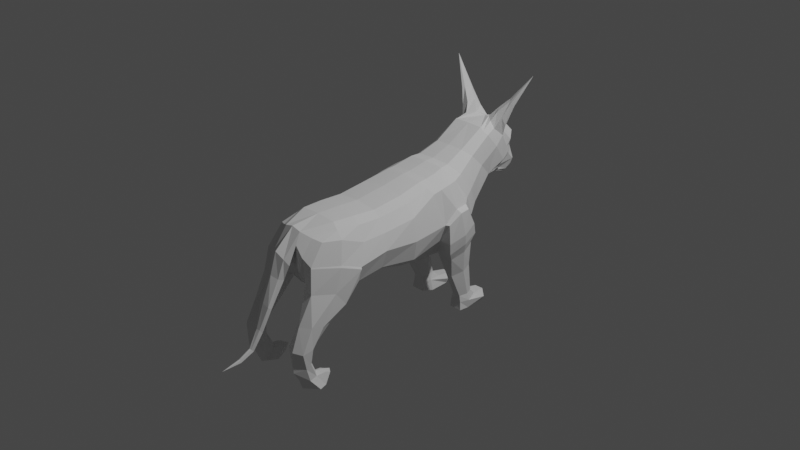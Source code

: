 # Source: NewAnimal.blend  (saved by Blender 2.82.7; exported with 4.5.12 LTS)
import bpy
from mathutils import Matrix  # noqa: F401  (used for matrix-valued properties, if any)

bpy.ops.wm.read_factory_settings(use_empty=True)
scene = bpy.context.scene
scene.name = 'Scene'

# ---- world
world_world = bpy.data.worlds.new('World'); scene.world = world_world
world_world.use_nodes = True; world_world.node_tree.nodes.clear()
_N = world_world.node_tree.nodes; _L = world_world.node_tree.links
n0 = _N.new('ShaderNodeOutputWorld'); n0.name = 'World Output'; n0.location = (300, 300)
n1 = _N.new('ShaderNodeBackground'); n1.name = 'Background'; n1.location = (10, 300)
n1.inputs[0].default_value = (0.05088, 0.05088, 0.05088, 1.0)
_L.new(n1.outputs[0], n0.inputs[0])
n0.is_active_output = True
world_world.color = (0.05088, 0.05088, 0.05088)
world_world.use_sun_shadow = False
world_world.sun_shadow_jitter_overblur = 0.0

# ---- cameras
cam_camera = bpy.data.cameras.new('Camera')
cam_camera.clip_end = 100.0
cam_camera.ortho_scale = 7.314

# ---- lights
light_light = bpy.data.lights.new('Light', 'POINT')
light_light.transmission_factor = 0.0
light_light.energy = 1000.0
light_light.shadow_soft_size = 0.1
light_light.shadow_maximum_resolution = 0.006
light_light.use_absolute_resolution = True

# ---- meshes
me_cube_003 = bpy.data.meshes.new('Cube.003')
me_cube_003.from_pydata([(-0.3875, -0.8906, -0.2182), (-0.4039, -0.8343, 0.1809), (-0.3472, 0.623, -0.07098), (-0.382, 0.3147, 0.3986), (-0.4129, -0.1856, -0.2396), (-0.4327, -0.2143, 0.2293), (0.0, 0.723, -0.3847), (-1.335e-10, 0.2664, 0.5095), (0.0, -0.8424, -0.2877), (0.0, -0.8134, 0.4067), (0.0, -0.2235, 0.4341), (0.0, -0.1813, -0.4563), (-0.2121, 1.088, 0.2386), (-0.2703, 0.7665, 0.5463), (0.0, 1.096, 0.1316), (0.0, 0.698, 0.6152), (-0.1769, 1.404, 0.4513), (-0.2232, 1.134, 0.7381), (0.0, 1.549, 0.5862), (0.0, 1.24, 0.7948), (-0.07013, 1.485, 0.1155), (0.0, 1.466, 0.08836), (-0.103, 1.559, 0.1912), (0.0, 1.579, 0.1845), (-0.2322, -1.419, -0.1441), (-0.2972, -1.249, 0.2815), (0.0, -1.344, -0.01178), (0.0, -1.352, 0.3837), (-0.3887, -0.5917, -0.1835), (-0.4731, -0.9276, -0.02339), (-0.3875, 0.1087, 0.3664), (-0.437, 0.5172, 0.1483), (-0.2227, 0.6387, -0.3508), (-0.2352, -0.8146, 0.3892), (-0.3609, 0.2304, -0.1957), (-0.4143, -0.568, 0.1898), (-0.2374, -0.196, -0.3714), (-0.4748, -0.2142, -0.01002), (-0.2254, 0.2727, 0.4918), (-0.2384, -0.841, -0.2679), (-0.2485, -0.2224, 0.4129), (0.0, 0.302, -0.5312), (0.0005301, 0.05268, 0.4823), (0.0, -0.5618, 0.3924), (0.0, -0.5248, -0.3748), (0.0, -1.275, -0.2388), (0.0, 0.9208, -0.06963), (-0.2776, 0.9083, 0.4056), (-0.1285, 1.097, 0.1428), (-0.1719, 0.7066, 0.6066), (0.0, 0.4718, 0.5322), (-0.3292, 0.5382, 0.4341), (-0.2935, 0.8078, 0.03807), (-0.2485, 1.247, 0.6373), (-0.1144, 1.54, 0.5835), (-0.08513, 1.2, 0.8204), (0.0, 1.448, 0.7399), (-0.2194, 1.309, 0.3409), (-0.1117, 1.354, 0.1803), (0.0, 0.9835, 0.7797), (-0.2555, 1.012, 0.7052), (-0.05376, 1.476, 0.09319), (-0.07691, 1.577, 0.185), (-0.08729, 1.5, 0.1366), (0.0, 1.514, 0.1266), (0.0, 1.302, 0.1487), (0.0, 1.602, 0.2599), (-0.122, 1.566, 0.2507), (-0.3153, -1.404, 0.08059), (-0.1005, -1.349, 0.3573), (-0.1805, -1.434, -0.02255), (0.0, -1.355, 0.1561), (-0.2719, -1.142, -0.3069), (-0.364, -1.068, 0.2689), (0.0, -1.042, 0.4108), (-0.4455, 0.219, 0.01003), (-0.2163, -1.042, 0.3962), (-0.2458, -0.5623, 0.3726), (-0.2285, 0.05609, 0.4626), (-0.4656, -0.5966, 0.02498), (-0.2105, 0.3547, -0.4319), (-0.2235, -0.5699, -0.2774), (-0.217, -1.202, -0.2798), (-0.357, 0.6721, 0.2374), (-0.1981, 0.4801, 0.52), (-0.1674, 0.9145, -0.0564), (-0.1035, 1.383, 0.7352), (-0.0815, 1.32, 0.1575), (-0.2584, 1.149, 0.5438), (-0.1746, 0.9845, 0.7768), (-0.06554, 1.513, 0.1282), (-0.09068, 1.598, 0.2587), (-0.1069, 1.369, 0.1937), (-0.1251, -1.418, 0.249), (-0.4214, -1.129, 0.04444), (-0.3848, 0.2117, 0.3825), (0.0, 0.5249, -0.4599), (0.0002651, 0.1443, 0.4883), (-0.458, 0.3607, 0.1477), (-0.227, 0.1492, 0.4696), (-0.1911, 0.4946, -0.4015), (0.0, 0.8429, -0.2819), (-1.386e-10, 0.3676, 0.5324), (-0.3652, 0.4281, 0.4095), (-0.34, 0.7083, -0.05904), (-0.3888, 0.5816, 0.1833), (-0.2137, 0.3752, 0.517), (-0.1919, 0.7726, -0.1931), (-0.4947, 0.4946, 0.1174), (-0.4753, 0.6085, -0.0895), (-0.3715, 0.6775, -0.3598), (-0.5067, 0.4504, -0.1579), (-0.4886, 0.2468, -0.2061), (-0.5058, 0.3799, 0.1116), (-0.4761, 0.2462, 0.005819), (-0.4352, 0.5131, -0.3981), (-0.4207, 0.3392, -0.4368), (-0.3219, 0.8071, -1.044), (-0.1958, 0.7906, -1.034), (-0.1838, 0.6476, -1.034), (-0.2161, 0.5662, -1.056), (-0.3774, 0.6712, -1.058), (-0.351, 0.5613, -1.055), (-0.3597, 0.8913, -1.146), (-0.1498, 0.8624, -1.134), (-0.151, 0.6508, -1.147), (-0.2182, 0.5518, -1.147), (-0.3659, 0.6666, -1.153), (-0.362, 0.5515, -1.146), (-0.2636, 0.4223, -0.6732), (-0.2122, 0.5465, -0.6714), (-0.2408, 0.6663, -0.6433), (-0.3396, 0.6902, -0.642), (-0.3839, 0.5643, -0.664), (-0.3585, 0.4122, -0.681), (-0.2375, 0.5653, -0.9809), (-0.327, 0.7366, -0.9756), (-0.2038, 0.6441, -0.9715), (-0.2296, 0.7241, -0.9679), (-0.3572, 0.6598, -0.9821), (-0.341, 0.5589, -0.9821), (-0.4532, -1.112, -0.3562), (-0.4855, -0.9362, -0.03961), (-0.3527, -1.445, -0.1788), (-0.3192, -1.408, 0.06994), (-0.4356, -1.215, -0.2179), (-0.4306, -1.137, 0.02847), (-0.2593, -1.658, -0.6778), (-0.2765, -1.529, -0.7022), (-0.3641, -1.454, -0.728), (-0.4259, -1.503, -0.7061), (-0.3553, -1.694, -0.6922), (-0.4351, -1.63, -0.7148), (-0.2802, -1.626, -0.8984), (-0.2806, -1.524, -0.8878), (-0.3449, -1.481, -0.8671), (-0.4113, -1.521, -0.8684), (-0.3479, -1.685, -0.924), (-0.4155, -1.581, -0.8999), (-0.2676, -1.576, -1.015), (-0.288, -1.447, -1.04), (-0.3245, -1.406, -1.029), (-0.391, -1.447, -1.041), (-0.3387, -1.621, -1.03), (-0.4204, -1.546, -1.038), (-0.2901, -1.523, -1.158), (-0.2147, -1.44, -1.143), (-0.3145, -1.273, -1.158), (-0.4284, -1.365, -1.156), (-0.3231, -1.569, -1.159), (-0.4587, -1.456, -1.155), (-0.2446, -1.511, -0.4703), (-0.2617, -1.376, -0.5312), (-0.4312, -1.374, -0.5097), (-0.4266, -1.509, -0.4751), (-0.3392, -1.595, -0.4672), (-0.3954, -1.268, -0.5197), (-0.2966, -1.329, -1.047), (-0.3383, -1.307, -1.041), (-0.3811, -1.327, -1.051), (-0.3849, -1.275, -1.074), (-0.2588, -1.343, -1.082), (-0.3191, -1.23, -1.083), (-0.1182, 1.193, 0.1696), (-0.1627, 1.443, 0.3745), (-0.5208, 1.364, 1.327), (0.0, 1.541, 0.4743), (-0.2775, 1.349, 0.9877), (-0.2722, 1.307, 1.029), (-0.3424, 1.242, 1.012), (-0.3675, 1.269, 0.9824), (-0.2642, 0.6492, -0.2145), (-0.321, -0.8221, 0.3262), (-0.3215, -0.191, -0.3082), (-0.3004, 0.2928, 0.4471), (-0.3098, -0.8648, -0.2441), (-0.3326, -0.2169, 0.351), (-0.1686, 1.093, 0.1887), (-0.2191, 0.7353, 0.5777), (-0.1682, 1.467, 0.5124), (-0.1723, 1.134, 0.8052), (-0.0644, 1.479, 0.1043), (-0.09147, 1.566, 0.1897), (-0.2045, -1.293, 0.3077), (-0.217, -1.404, -0.08625), (-0.2871, -1.055, 0.3352), (-0.3249, -0.5622, 0.3132), (-0.3047, 0.08131, 0.4165), (-0.2756, 0.2847, -0.3212), (-0.3027, -0.5804, -0.2324), (-0.2433, -1.173, -0.2928), (-0.2609, 0.5079, 0.4788), (-0.2278, 0.8634, -0.01113), (-0.1825, 1.313, 0.6628), (-0.1054, 1.332, 0.1637), (-0.209, 0.9851, 0.7432), (-0.07801, 1.504, 0.134), (-0.1096, 1.581, 0.254), (-0.2144, -1.424, 0.1529), (-0.3026, 0.1792, 0.4278), (-0.2628, 0.7418, -0.1288), (-0.2863, 0.4006, 0.4655), (-0.4415, 0.6627, -0.2275), (-0.4604, 0.2797, -0.3431), (-0.4784, 0.4838, -0.2831), (0.0, 1.19, 0.1617), (-0.1867, 1.205, 0.232), (-0.2886, 1.301, 0.9576), (-0.3186, 1.257, 1.026), (-0.1728, 1.258, 0.9281), (-0.2775, 1.188, 0.857), (-0.2892, 1.235, 0.7569), (-0.1817, 1.36, 0.8393), (-0.2106, 1.19, 0.9016), (-0.214, 1.282, 0.7942), (-0.1036, 1.535, 0.4724), (-0.1679, 1.337, 0.2957), (-0.1273, 1.493, 0.4362), (-0.151, 1.199, 0.1995), (-0.1559, 1.288, 0.231), (0.0, 1.537, 0.4163), (-0.1005, 1.253, 0.1681), (-0.09792, 1.532, 0.4147), (-0.1411, 1.351, 0.251), (-0.1484, 1.469, 0.3419), (0.0, 1.239, 0.156), (-0.1227, 1.506, 0.3696), (-0.117, 1.262, 0.1838), (0.0, -1.562, 0.1919), (-0.08468, -1.539, 0.1278), (0.0, -1.45, -0.0289), (-0.123, -1.504, 0.06364), (0.0, -1.633, -0.03281), (-0.06626, -1.6, -0.06473), (0.0, -1.511, -0.1685), (-0.08589, -1.548, -0.0854), (0.0, -1.738, -0.2901), (-0.06135, -1.728, -0.3202), (0.0, -1.645, -0.3783), (-0.06569, -1.689, -0.345), (0.0, -1.924, -0.7076), (-0.01574, -1.915, -0.7153), (0.0, -1.87, -0.7494), (-0.02591, -1.895, -0.7375), (0.0, -2.046, -0.7739), (-0.0127, -2.044, -0.7801), (0.0, -2.04, -0.818), (-0.02025, -2.039, -0.8022), (0.0, -2.241, -0.8193), (-0.2963, 0.9655, -1.062), (-0.2054, 0.9532, -1.058), (-0.1302, 0.8572, -1.074), (-0.3903, 0.8885, -1.092), (-0.2759, 0.9641, -1.134), (-0.2041, 0.9471, -1.13), (0.0, -1.764, -0.59), (-0.03897, -1.791, -0.5746), (-0.03118, -1.818, -0.538), (0.0, -1.828, -0.531)], [], [(4, 37, 75, 34), (37, 5, 30, 75), (98, 95, 3, 31), (98, 31, 108, 113), (9, 33, 76, 74), (192, 1, 73, 205), (205, 73, 25, 203), (74, 76, 69, 27), (10, 40, 77, 43), (196, 5, 35, 206), (206, 35, 1, 192), (43, 77, 33, 9), (97, 99, 78, 42), (219, 95, 30, 207), (207, 30, 5, 196), (42, 78, 40, 10), (0, 29, 79, 28), (29, 1, 35, 79), (79, 35, 5, 37), (28, 79, 37, 4), (138, 137, 119, 118), (100, 96, 41, 80), (80, 41, 11, 36), (208, 80, 36, 193), (193, 36, 81, 209), (36, 11, 44, 81), (81, 44, 8, 39), (209, 81, 39, 195), (195, 39, 82, 210), (39, 8, 45, 82), (82, 45, 26, 70), (210, 82, 70, 204), (104, 105, 83, 52), (105, 103, 51, 83), (83, 51, 13, 47), (52, 83, 47, 12), (221, 106, 84, 211), (106, 102, 50, 84), (84, 50, 15, 49), (211, 84, 49, 198), (101, 107, 85, 46), (220, 104, 52, 212), (212, 52, 12, 197), (46, 85, 48, 14), (199, 213, 86, 54), (188, 187, 185), (86, 55, 19, 56), (54, 86, 56, 18), (245, 241, 87, 65), (247, 239, 58, 214), (214, 58, 20, 201), (65, 87, 61, 21), (12, 47, 88, 57), (47, 13, 60, 88), (88, 60, 17, 53), (57, 88, 53, 16), (198, 49, 89, 215), (49, 15, 59, 89), (89, 59, 19, 55), (215, 89, 55, 200), (21, 61, 90, 64), (201, 20, 63, 216), (216, 63, 22, 202), (64, 90, 62, 23), (246, 242, 91, 217), (242, 240, 66, 91), (91, 66, 23, 62), (217, 91, 62, 202), (239, 243, 92, 58), (243, 244, 67, 92), (92, 67, 22, 63), (58, 92, 63, 20), (26, 71, 93, 70), (69, 93, 251, 249), (218, 203, 25, 68), (204, 218, 68, 24), (1, 29, 94, 73), (174, 173, 150, 152), (29, 0, 141, 142), (73, 94, 68, 25), (32, 6, 96, 100), (137, 135, 120, 119), (194, 3, 95, 219), (7, 38, 99, 97), (75, 98, 113, 114), (75, 30, 95, 98), (191, 2, 104, 220), (6, 32, 107, 101), (38, 7, 102, 106), (194, 38, 106, 221), (31, 3, 103, 105), (2, 31, 105, 104), (111, 113, 108, 109), (224, 115, 116, 223), (222, 110, 115, 224), (112, 114, 113, 111), (191, 32, 110, 222), (34, 75, 114, 112), (208, 34, 112, 223), (31, 2, 109, 108), (120, 122, 128, 126), (119, 120, 126, 125), (139, 136, 117, 121), (140, 139, 121, 122), (135, 140, 122, 120), (136, 138, 118, 117), (122, 121, 127, 128), (127, 121, 272, 123), (117, 118, 270, 269), (124, 123, 273, 274), (110, 32, 131, 132), (80, 116, 134, 129), (116, 115, 133, 134), (115, 110, 132, 133), (100, 80, 129, 130), (32, 100, 130, 131), (132, 131, 138, 136), (129, 134, 140, 135), (134, 133, 139, 140), (133, 132, 136, 139), (130, 129, 135, 137), (131, 130, 137, 138), (125, 126, 128, 127), (124, 125, 127, 123), (142, 141, 145, 146), (146, 145, 143, 144), (68, 94, 146, 144), (94, 29, 142, 146), (24, 68, 144, 143), (172, 171, 147, 148), (150, 149, 155, 156), (152, 150, 156, 158), (171, 175, 151, 147), (176, 172, 148, 149), (175, 174, 152, 151), (173, 176, 149, 150), (157, 158, 164, 163), (153, 157, 163, 159), (148, 147, 153, 154), (147, 151, 157, 153), (151, 152, 158, 157), (149, 148, 154, 155), (166, 167, 182, 181), (164, 162, 168, 170), (155, 154, 160, 161), (158, 156, 162, 164), (156, 155, 161, 162), (154, 153, 159, 160), (166, 165, 169, 170), (167, 166, 170, 168), (160, 159, 165, 166), (159, 163, 169, 165), (163, 164, 170, 169), (162, 161, 178, 179), (141, 0, 176, 173), (143, 145, 174, 175), (0, 72, 172, 176), (24, 143, 175, 171), (72, 24, 171, 172), (145, 141, 173, 174), (179, 178, 182, 180), (178, 177, 181, 182), (160, 166, 181, 177), (167, 168, 180, 182), (161, 160, 177, 178), (168, 162, 179, 180), (57, 16, 184, 236), (228, 188, 185), (190, 189, 185), (227, 190, 185), (234, 231, 190, 227), (231, 230, 189, 190), (233, 229, 188, 228), (229, 232, 187, 188), (230, 233, 228, 189), (232, 234, 227, 187), (187, 227, 185), (189, 228, 185), (16, 199, 237, 184), (80, 208, 223, 116), (2, 191, 222, 109), (109, 222, 224, 111), (111, 224, 223, 112), (3, 194, 221, 103), (32, 191, 220, 107), (38, 194, 219, 99), (70, 93, 218, 204), (93, 69, 203, 218), (67, 217, 202, 22), (244, 246, 217, 67), (90, 216, 202, 62), (61, 201, 216, 90), (60, 215, 200, 17), (13, 198, 215, 60), (87, 214, 201, 61), (241, 247, 214, 87), (16, 53, 213, 199), (85, 212, 197, 48), (107, 220, 212, 85), (51, 211, 198, 13), (103, 221, 211, 51), (72, 210, 204, 24), (0, 195, 210, 72), (28, 209, 195, 0), (4, 193, 209, 28), (34, 208, 193, 4), (78, 207, 196, 40), (99, 219, 207, 78), (77, 206, 192, 33), (40, 196, 206, 77), (76, 205, 203, 69), (33, 192, 205, 76), (86, 213, 234, 232), (17, 200, 233, 230), (55, 86, 232, 229), (200, 55, 229, 233), (53, 17, 230, 231), (213, 53, 231, 234), (48, 197, 238, 183), (12, 57, 236, 226), (54, 18, 186, 235), (199, 54, 235, 237), (197, 12, 226, 238), (14, 48, 183, 225), (183, 238, 247, 241), (184, 237, 246, 244), (236, 184, 244, 243), (226, 236, 243, 239), (235, 186, 240, 242), (237, 235, 242, 246), (238, 226, 239, 247), (225, 183, 241, 245), (249, 251, 255, 253), (27, 69, 249, 248), (93, 71, 250, 251), (252, 253, 257, 256), (251, 250, 254, 255), (248, 249, 253, 252), (276, 275, 262, 263), (253, 255, 259, 257), (255, 254, 258, 259), (261, 263, 267, 265), (278, 277, 261, 260), (277, 276, 263, 261), (267, 266, 268), (263, 262, 266, 267), (260, 261, 265, 264), (264, 265, 268), (265, 267, 268), (269, 270, 274, 273), (272, 269, 273, 123), (270, 271, 124, 274), (119, 125, 124, 271), (259, 258, 275, 276), (121, 117, 269, 272), (256, 257, 277, 278), (118, 119, 271, 270), (257, 259, 276, 277)])
_uv = me_cube_003.uv_layers.new(name='UVMap')
_uv.uv.foreach_set('vector', [0.375, 0.125, 0.5, 0.125, 0.5, 0.1849, 0.375, 0.1849, 0.5, 0.125, 0.625, 0.125, 0.625, 0.1849, 0.5, 0.1849, 0.5, 0.207, 0.625, 0.207, 0.625, 0.2292, 0.5, 0.2292, 0.5, 0.207, 0.5, 0.2292, 0.5, 0.2292, 0.5, 0.207, 0.75, 0.7292, 0.8125, 0.7292, 0.8125, 0.7474, 0.75, 0.7474, 0.8425, 0.7292, 0.875, 0.7292, 0.875, 0.7474, 0.8425, 0.7474, 0.8425, 0.7474, 0.875, 0.7474, 0.875, 0.75, 0.8425, 0.75, 0.75, 0.7474, 0.8125, 0.7474, 0.8125, 0.75, 0.75, 0.75, 0.75, 0.625, 0.8125, 0.625, 0.8125, 0.6849, 0.75, 0.6849, 0.8425, 0.625, 0.875, 0.625, 0.875, 0.6849, 0.8425, 0.6849, 0.8425, 0.6849, 0.875, 0.6849, 0.875, 0.7292, 0.8425, 0.7292, 0.75, 0.6849, 0.8125, 0.6849, 0.8125, 0.7292, 0.75, 0.7292, 0.75, 0.543, 0.8125, 0.543, 0.8125, 0.5651, 0.75, 0.5651, 0.8425, 0.543, 0.875, 0.543, 0.875, 0.5651, 0.8425, 0.5651, 0.8425, 0.5651, 0.875, 0.5651, 0.875, 0.625, 0.8425, 0.625, 0.75, 0.5651, 0.8125, 0.5651, 0.8125, 0.625, 0.75, 0.625, 0.375, 0.02083, 0.5, 0.02083, 0.5, 0.0651, 0.375, 0.0651, 0.5, 0.02083, 0.625, 0.02083, 0.625, 0.0651, 0.5, 0.0651, 0.5, 0.0651, 0.625, 0.0651, 0.625, 0.125, 0.5, 0.125, 0.375, 0.0651, 0.5, 0.0651, 0.5, 0.125, 0.375, 0.125, 0.1875, 0.5208, 0.1875, 0.543, 0.1875, 0.543, 0.1875, 0.5208, 0.1875, 0.543, 0.25, 0.543, 0.25, 0.5651, 0.1875, 0.5651, 0.1875, 0.5651, 0.25, 0.5651, 0.25, 0.625, 0.1875, 0.625, 0.1575, 0.5651, 0.1875, 0.5651, 0.1875, 0.625, 0.1575, 0.625, 0.1575, 0.625, 0.1875, 0.625, 0.1875, 0.6849, 0.1575, 0.6849, 0.1875, 0.625, 0.25, 0.625, 0.25, 0.6849, 0.1875, 0.6849, 0.1875, 0.6849, 0.25, 0.6849, 0.25, 0.7292, 0.1875, 0.7292, 0.1575, 0.6849, 0.1875, 0.6849, 0.1875, 0.7292, 0.1575, 0.7292, 0.1575, 0.7292, 0.1875, 0.7292, 0.1875, 0.7474, 0.1575, 0.7474, 0.1875, 0.7292, 0.25, 0.7292, 0.25, 0.7474, 0.1875, 0.7474, 0.1875, 0.7474, 0.25, 0.7474, 0.25, 0.75, 0.1875, 0.75, 0.1575, 0.7474, 0.1875, 0.7474, 0.1875, 0.75, 0.1575, 0.75, 0.375, 0.2383, 0.5, 0.2383, 0.5, 0.2474, 0.375, 0.2474, 0.5, 0.2383, 0.625, 0.2383, 0.625, 0.2474, 0.5, 0.2474, 0.5, 0.2474, 0.625, 0.2474, 0.625, 0.25, 0.5009, 0.25, 0.375, 0.2474, 0.5, 0.2474, 0.5009, 0.25, 0.375, 0.25, 0.8425, 0.5117, 0.8125, 0.5117, 0.8125, 0.5026, 0.8425, 0.5026, 0.8125, 0.5117, 0.75, 0.5117, 0.75, 0.5026, 0.8125, 0.5026, 0.8125, 0.5026, 0.75, 0.5026, 0.75, 0.5, 0.8125, 0.5, 0.8425, 0.5026, 0.8125, 0.5026, 0.8125, 0.5, 0.8425, 0.5, 0.25, 0.5117, 0.1875, 0.5117, 0.1875, 0.5026, 0.25, 0.5026, 0.1575, 0.5117, 0.125, 0.5117, 0.125, 0.5026, 0.1575, 0.5026, 0.1575, 0.5026, 0.125, 0.5026, 0.125, 0.5, 0.1575, 0.5, 0.25, 0.5026, 0.1875, 0.5026, 0.1875, 0.5, 0.25, 0.5, 0.4167, 0.2939, 0.5052, 0.2939, 0.5052, 0.3151, 0.4167, 0.3151, 0.625, 0.3151, 0.5052, 0.3151, 0.625, 0.3151, 0.5052, 0.3151, 0.625, 0.3151, 0.625, 0.375, 0.5052, 0.375, 0.4167, 0.3151, 0.5052, 0.3151, 0.5052, 0.375, 0.4167, 0.375, 0.25, 0.5, 0.1875, 0.5, 0.1875, 0.5, 0.25, 0.5, 0.1575, 0.5, 0.125, 0.5, 0.125, 0.5, 0.1575, 0.5, 0.1575, 0.5, 0.125, 0.5, 0.125, 0.5, 0.1575, 0.5, 0.25, 0.5, 0.1875, 0.5, 0.1875, 0.5, 0.25, 0.5, 0.375, 0.25, 0.5009, 0.25, 0.5043, 0.2526, 0.4132, 0.2526, 0.5009, 0.25, 0.625, 0.25, 0.625, 0.2526, 0.5043, 0.2526, 0.5043, 0.2526, 0.625, 0.2526, 0.625, 0.2708, 0.5052, 0.2708, 0.4132, 0.2526, 0.5043, 0.2526, 0.5052, 0.2708, 0.4167, 0.2708, 0.8425, 0.5, 0.8125, 0.5, 0.8125, 0.5, 0.8425, 0.5, 0.8125, 0.5, 0.75, 0.5, 0.75, 0.5, 0.8125, 0.5, 0.8125, 0.5, 0.75, 0.5, 0.75, 0.5, 0.8125, 0.5, 0.8425, 0.5, 0.8125, 0.5, 0.8125, 0.5, 0.8425, 0.5, 0.25, 0.5, 0.1875, 0.5, 0.1875, 0.5, 0.25, 0.5, 0.1575, 0.5, 0.125, 0.5, 0.125, 0.5, 0.1575, 0.5, 0.1575, 0.5, 0.125, 0.5, 0.125, 0.5, 0.1575, 0.5, 0.25, 0.5, 0.1875, 0.5, 0.1875, 0.5, 0.25, 0.5, 0.3913, 0.2939, 0.3913, 0.3151, 0.3802, 0.3151, 0.3802, 0.2939, 0.3913, 0.3151, 0.3913, 0.375, 0.3802, 0.375, 0.3802, 0.3151, 0.3802, 0.3151, 0.3802, 0.375, 0.375, 0.375, 0.375, 0.3151, 0.3802, 0.2939, 0.3802, 0.3151, 0.375, 0.3151, 0.375, 0.2939, 0.375, 0.25, 0.3896, 0.2526, 0.3793, 0.2526, 0.375, 0.25, 0.3896, 0.2526, 0.3913, 0.2708, 0.3802, 0.2708, 0.3793, 0.2526, 0.3793, 0.2526, 0.3802, 0.2708, 0.375, 0.2708, 0.375, 0.2526, 0.375, 0.25, 0.3793, 0.2526, 0.375, 0.2526, 0.375, 0.25, 0.375, 0.875, 0.5, 0.875, 0.5, 0.9375, 0.375, 0.9375, 0.625, 0.9375, 0.5, 0.9375, 0.5, 0.9375, 0.625, 0.9375, 0.5, 0.9675, 0.625, 0.9675, 0.625, 1.0, 0.5, 1.0, 0.375, 0.9675, 0.5, 0.9675, 0.5, 1.0, 0.375, 1.0, 0.625, 0.02083, 0.5, 0.02083, 0.5, 0.002604, 0.625, 0.002604, 0.375, 0.002604, 0.375, 0.02083, 0.375, 0.02083, 0.375, 0.002604, 0.5, 0.02083, 0.375, 0.02083, 0.375, 0.02083, 0.5, 0.02083, 0.625, 0.002604, 0.5, 0.002604, 0.5, 0.0, 0.625, 0.0, 0.1875, 0.5208, 0.25, 0.5208, 0.25, 0.543, 0.1875, 0.543, 0.1875, 0.543, 0.1875, 0.5651, 0.1875, 0.5651, 0.1875, 0.543, 0.8425, 0.5208, 0.875, 0.5208, 0.875, 0.543, 0.8425, 0.543, 0.75, 0.5208, 0.8125, 0.5208, 0.8125, 0.543, 0.75, 0.543, 0.5, 0.1849, 0.5, 0.207, 0.5, 0.207, 0.5, 0.1849, 0.5, 0.1849, 0.625, 0.1849, 0.625, 0.207, 0.5, 0.207, 0.1575, 0.5208, 0.125, 0.5208, 0.125, 0.5117, 0.1575, 0.5117, 0.25, 0.5208, 0.1875, 0.5208, 0.1875, 0.5117, 0.25, 0.5117, 0.8125, 0.5208, 0.75, 0.5208, 0.75, 0.5117, 0.8125, 0.5117, 0.8425, 0.5208, 0.8125, 0.5208, 0.8125, 0.5117, 0.8425, 0.5117, 0.5, 0.2292, 0.625, 0.2292, 0.625, 0.2383, 0.5, 0.2383, 0.375, 0.2292, 0.5, 0.2292, 0.5, 0.2383, 0.375, 0.2383, 0.375, 0.207, 0.5, 0.207, 0.5, 0.2292, 0.375, 0.2292, 0.1575, 0.543, 0.1875, 0.543, 0.1875, 0.5651, 0.1575, 0.5651, 0.1575, 0.5208, 0.1875, 0.5208, 0.1875, 0.543, 0.1575, 0.543, 0.375, 0.1849, 0.5, 0.1849, 0.5, 0.207, 0.375, 0.207, 0.1575, 0.5208, 0.1875, 0.5208, 0.1875, 0.5208, 0.1575, 0.5208, 0.375, 0.1849, 0.5, 0.1849, 0.5, 0.1849, 0.375, 0.1849, 0.1575, 0.5651, 0.125, 0.5651, 0.125, 0.5651, 0.1575, 0.5651, 0.5, 0.2292, 0.375, 0.2292, 0.375, 0.2292, 0.5, 0.2292, 0.1875, 0.5651, 0.1875, 0.5651, 0.1875, 0.5651, 0.1875, 0.5651, 0.1875, 0.543, 0.1875, 0.5651, 0.1875, 0.5651, 0.1875, 0.543, 0.1875, 0.543, 0.1875, 0.5208, 0.1875, 0.5208, 0.1875, 0.543, 0.1875, 0.5651, 0.1875, 0.543, 0.1875, 0.543, 0.1875, 0.5651, 0.1875, 0.5651, 0.1875, 0.5651, 0.1875, 0.5651, 0.1875, 0.5651, 0.1875, 0.5208, 0.1875, 0.5208, 0.1875, 0.5208, 0.1875, 0.5208, 0.1875, 0.5651, 0.1875, 0.543, 0.1875, 0.543, 0.1875, 0.5651, 0.1875, 0.543, 0.1875, 0.543, 0.1875, 0.543, 0.1875, 0.543, 0.1875, 0.5208, 0.1875, 0.5208, 0.1875, 0.5208, 0.1875, 0.5208, 0.1875, 0.5208, 0.1875, 0.5208, 0.1875, 0.5208, 0.1875, 0.5208, 0.1875, 0.5208, 0.1875, 0.5208, 0.1875, 0.5208, 0.1875, 0.5208, 0.1875, 0.5651, 0.1875, 0.5651, 0.1875, 0.5651, 0.1875, 0.5651, 0.1875, 0.5651, 0.1875, 0.543, 0.1875, 0.543, 0.1875, 0.5651, 0.1875, 0.543, 0.1875, 0.5208, 0.1875, 0.5208, 0.1875, 0.543, 0.1875, 0.543, 0.1875, 0.5651, 0.1875, 0.5651, 0.1875, 0.543, 0.1875, 0.5208, 0.1875, 0.543, 0.1875, 0.543, 0.1875, 0.5208, 0.1875, 0.5208, 0.1875, 0.5208, 0.1875, 0.5208, 0.1875, 0.5208, 0.1875, 0.5651, 0.1875, 0.5651, 0.1875, 0.5651, 0.1875, 0.5651, 0.1875, 0.5651, 0.1875, 0.543, 0.1875, 0.543, 0.1875, 0.5651, 0.1875, 0.543, 0.1875, 0.5208, 0.1875, 0.5208, 0.1875, 0.543, 0.1875, 0.543, 0.1875, 0.5651, 0.1875, 0.5651, 0.1875, 0.543, 0.1875, 0.5208, 0.1875, 0.543, 0.1875, 0.543, 0.1875, 0.5208, 0.1875, 0.543, 0.1875, 0.5651, 0.1875, 0.5651, 0.1875, 0.543, 0.1875, 0.5208, 0.1875, 0.543, 0.1875, 0.543, 0.1875, 0.5208, 0.5, 0.02083, 0.375, 0.02083, 0.375, 0.002604, 0.5, 0.002604, 0.5, 0.002604, 0.375, 0.002604, 0.375, 0.0, 0.5, 0.0, 0.5, 0.0, 0.5, 0.002604, 0.5, 0.002604, 0.5, 0.0, 0.5, 0.002604, 0.5, 0.02083, 0.5, 0.02083, 0.5, 0.002604, 0.375, 1.0, 0.5, 1.0, 0.5, 1.0, 0.375, 1.0, 0.125, 0.7474, 0.125, 0.75, 0.125, 0.75, 0.125, 0.7474, 0.375, 0.02083, 0.375, 0.02083, 0.375, 0.02083, 0.375, 0.02083, 0.375, 0.002604, 0.375, 0.02083, 0.375, 0.02083, 0.375, 0.002604, 0.375, 1.0, 0.375, 1.0, 0.375, 1.0, 0.375, 1.0, 0.125, 0.7292, 0.125, 0.7474, 0.125, 0.7474, 0.125, 0.7292, 0.375, 0.0, 0.375, 0.002604, 0.375, 0.002604, 0.375, 0.0, 0.375, 0.02083, 0.375, 0.02083, 0.375, 0.02083, 0.375, 0.02083, 0.375, 0.0, 0.375, 0.002604, 0.375, 0.002604, 0.375, 0.0, 0.375, 1.0, 0.375, 1.0, 0.375, 1.0, 0.375, 1.0, 0.125, 0.7474, 0.125, 0.75, 0.125, 0.75, 0.125, 0.7474, 0.375, 1.0, 0.375, 1.0, 0.375, 1.0, 0.375, 1.0, 0.375, 0.0, 0.375, 0.002604, 0.375, 0.002604, 0.375, 0.0, 0.125, 0.7292, 0.125, 0.7474, 0.125, 0.7474, 0.125, 0.7292, 0.125, 0.7474, 0.125, 0.7292, 0.125, 0.7292, 0.125, 0.7474, 0.375, 0.002604, 0.375, 0.02083, 0.375, 0.02083, 0.375, 0.002604, 0.125, 0.7292, 0.125, 0.7474, 0.125, 0.7474, 0.125, 0.7292, 0.375, 0.002604, 0.375, 0.02083, 0.375, 0.02083, 0.375, 0.002604, 0.375, 0.02083, 0.375, 0.02083, 0.375, 0.02083, 0.375, 0.02083, 0.125, 0.7474, 0.125, 0.75, 0.125, 0.75, 0.125, 0.7474, 0.125, 0.7474, 0.125, 0.75, 0.125, 0.75, 0.125, 0.7474, 0.125, 0.7292, 0.125, 0.7474, 0.125, 0.7474, 0.125, 0.7292, 0.125, 0.7474, 0.125, 0.75, 0.125, 0.75, 0.125, 0.7474, 0.375, 1.0, 0.375, 1.0, 0.375, 1.0, 0.375, 1.0, 0.375, 0.0, 0.375, 0.002604, 0.375, 0.002604, 0.375, 0.0, 0.375, 0.02083, 0.375, 0.02083, 0.375, 0.02083, 0.375, 0.02083, 0.375, 0.02083, 0.375, 0.02083, 0.375, 0.02083, 0.375, 0.02083, 0.375, 0.0, 0.375, 0.002604, 0.375, 0.002604, 0.375, 0.0, 0.125, 0.7292, 0.125, 0.7474, 0.125, 0.7474, 0.125, 0.7292, 0.375, 1.0, 0.375, 1.0, 0.375, 1.0, 0.375, 1.0, 0.125, 0.7474, 0.125, 0.75, 0.125, 0.75, 0.125, 0.7474, 0.375, 0.002604, 0.375, 0.02083, 0.375, 0.02083, 0.375, 0.002604, 0.375, 0.02083, 0.375, 0.02083, 0.375, 0.02083, 0.375, 0.02083, 0.125, 0.7292, 0.125, 0.7474, 0.125, 0.7474, 0.125, 0.7292, 0.125, 0.7474, 0.125, 0.7474, 0.125, 0.7474, 0.125, 0.7474, 0.125, 0.7292, 0.125, 0.7292, 0.125, 0.7292, 0.125, 0.7292, 0.125, 0.7292, 0.125, 0.7474, 0.125, 0.7474, 0.125, 0.7292, 0.375, 0.02083, 0.375, 0.02083, 0.375, 0.02083, 0.375, 0.02083, 0.4132, 0.2526, 0.4167, 0.2708, 0.4, 0.2708, 0.3977, 0.2526, 0.8425, 0.5, 0.8125, 0.5, 0.8425, 0.5, 0.5052, 0.2708, 0.625, 0.2708, 0.5052, 0.2708, 0.5052, 0.2939, 0.5052, 0.2708, 0.5052, 0.2939, 0.5052, 0.2939, 0.5052, 0.2708, 0.5052, 0.2708, 0.5052, 0.2939, 0.5052, 0.2708, 0.625, 0.2708, 0.625, 0.2708, 0.5052, 0.2708, 0.8425, 0.5, 0.8125, 0.5, 0.8125, 0.5, 0.8425, 0.5, 0.625, 0.3151, 0.5052, 0.3151, 0.5052, 0.3151, 0.625, 0.3151, 0.875, 0.5, 0.8425, 0.5, 0.8425, 0.5, 0.875, 0.5, 0.5052, 0.3151, 0.5052, 0.2939, 0.5052, 0.2939, 0.5052, 0.3151, 0.5052, 0.3151, 0.5052, 0.2939, 0.5052, 0.3151, 0.875, 0.5, 0.8425, 0.5, 0.875, 0.5, 0.4167, 0.2708, 0.4167, 0.2939, 0.4, 0.2939, 0.4, 0.2708, 0.1875, 0.5651, 0.1575, 0.5651, 0.1575, 0.5651, 0.1875, 0.5651, 0.125, 0.5208, 0.1575, 0.5208, 0.1575, 0.5208, 0.125, 0.5208, 0.125, 0.5208, 0.1575, 0.5208, 0.1575, 0.543, 0.125, 0.543, 0.125, 0.543, 0.1575, 0.543, 0.1575, 0.5651, 0.125, 0.5651, 0.875, 0.5208, 0.8425, 0.5208, 0.8425, 0.5117, 0.875, 0.5117, 0.1875, 0.5208, 0.1575, 0.5208, 0.1575, 0.5117, 0.1875, 0.5117, 0.8125, 0.5208, 0.8425, 0.5208, 0.8425, 0.543, 0.8125, 0.543, 0.375, 0.9375, 0.5, 0.9375, 0.5, 0.9675, 0.375, 0.9675, 0.5, 0.9375, 0.625, 0.9375, 0.625, 0.9675, 0.5, 0.9675, 0.3802, 0.2708, 0.3802, 0.2939, 0.375, 0.2939, 0.375, 0.2708, 0.3913, 0.2708, 0.3913, 0.2939, 0.3802, 0.2939, 0.3802, 0.2708, 0.1875, 0.5, 0.1575, 0.5, 0.1575, 0.5, 0.1875, 0.5, 0.1875, 0.5, 0.1575, 0.5, 0.1575, 0.5, 0.1875, 0.5, 0.875, 0.5, 0.8425, 0.5, 0.8425, 0.5, 0.875, 0.5, 0.875, 0.5, 0.8425, 0.5, 0.8425, 0.5, 0.875, 0.5, 0.1875, 0.5, 0.1575, 0.5, 0.1575, 0.5, 0.1875, 0.5, 0.1875, 0.5, 0.1575, 0.5, 0.1575, 0.5, 0.1875, 0.5, 0.4167, 0.2708, 0.5052, 0.2708, 0.5052, 0.2939, 0.4167, 0.2939, 0.1875, 0.5026, 0.1575, 0.5026, 0.1575, 0.5, 0.1875, 0.5, 0.1875, 0.5117, 0.1575, 0.5117, 0.1575, 0.5026, 0.1875, 0.5026, 0.875, 0.5026, 0.8425, 0.5026, 0.8425, 0.5, 0.875, 0.5, 0.875, 0.5117, 0.8425, 0.5117, 0.8425, 0.5026, 0.875, 0.5026, 0.125, 0.7474, 0.1575, 0.7474, 0.1575, 0.75, 0.125, 0.75, 0.125, 0.7292, 0.1575, 0.7292, 0.1575, 0.7474, 0.125, 0.7474, 0.125, 0.6849, 0.1575, 0.6849, 0.1575, 0.7292, 0.125, 0.7292, 0.125, 0.625, 0.1575, 0.625, 0.1575, 0.6849, 0.125, 0.6849, 0.125, 0.5651, 0.1575, 0.5651, 0.1575, 0.625, 0.125, 0.625, 0.8125, 0.5651, 0.8425, 0.5651, 0.8425, 0.625, 0.8125, 0.625, 0.8125, 0.543, 0.8425, 0.543, 0.8425, 0.5651, 0.8125, 0.5651, 0.8125, 0.6849, 0.8425, 0.6849, 0.8425, 0.7292, 0.8125, 0.7292, 0.8125, 0.625, 0.8425, 0.625, 0.8425, 0.6849, 0.8125, 0.6849, 0.8125, 0.7474, 0.8425, 0.7474, 0.8425, 0.75, 0.8125, 0.75, 0.8125, 0.7292, 0.8425, 0.7292, 0.8425, 0.7474, 0.8125, 0.7474, 0.5052, 0.3151, 0.5052, 0.2939, 0.5052, 0.2939, 0.5052, 0.3151, 0.875, 0.5, 0.8425, 0.5, 0.8425, 0.5, 0.875, 0.5, 0.625, 0.3151, 0.5052, 0.3151, 0.5052, 0.3151, 0.625, 0.3151, 0.8425, 0.5, 0.8125, 0.5, 0.8125, 0.5, 0.8425, 0.5, 0.5052, 0.2708, 0.625, 0.2708, 0.625, 0.2708, 0.5052, 0.2708, 0.5052, 0.2939, 0.5052, 0.2708, 0.5052, 0.2708, 0.5052, 0.2939, 0.1875, 0.5, 0.1575, 0.5, 0.1575, 0.5, 0.1875, 0.5, 0.375, 0.25, 0.4132, 0.2526, 0.3977, 0.2526, 0.375, 0.25, 0.4167, 0.3151, 0.4167, 0.375, 0.4, 0.375, 0.4, 0.3151, 0.4167, 0.2939, 0.4167, 0.3151, 0.4, 0.3151, 0.4, 0.2939, 0.1575, 0.5, 0.125, 0.5, 0.125, 0.5, 0.1575, 0.5, 0.25, 0.5, 0.1875, 0.5, 0.1875, 0.5, 0.25, 0.5, 0.1875, 0.5, 0.1575, 0.5, 0.1575, 0.5, 0.1875, 0.5, 0.4, 0.2708, 0.4, 0.2939, 0.3913, 0.2939, 0.3913, 0.2708, 0.3977, 0.2526, 0.4, 0.2708, 0.3913, 0.2708, 0.3896, 0.2526, 0.375, 0.25, 0.3977, 0.2526, 0.3896, 0.2526, 0.375, 0.25, 0.4, 0.3151, 0.4, 0.375, 0.3913, 0.375, 0.3913, 0.3151, 0.4, 0.2939, 0.4, 0.3151, 0.3913, 0.3151, 0.3913, 0.2939, 0.1575, 0.5, 0.125, 0.5, 0.125, 0.5, 0.1575, 0.5, 0.25, 0.5, 0.1875, 0.5, 0.1875, 0.5, 0.25, 0.5, 0.625, 0.9375, 0.5, 0.9375, 0.5, 0.9375, 0.625, 0.9375, 0.75, 0.75, 0.8125, 0.75, 0.8125, 0.75, 0.75, 0.75, 0.5, 0.9375, 0.5, 0.875, 0.5, 0.875, 0.5, 0.9375, 0.75, 0.75, 0.8125, 0.75, 0.8125, 0.75, 0.75, 0.75, 0.5, 0.9375, 0.5, 0.875, 0.5, 0.875, 0.5, 0.9375, 0.75, 0.75, 0.8125, 0.75, 0.8125, 0.75, 0.75, 0.75, 0.5, 0.9375, 0.5, 0.875, 0.5, 0.875, 0.5, 0.9375, 0.625, 0.9375, 0.5, 0.9375, 0.5, 0.9375, 0.625, 0.9375, 0.5, 0.9375, 0.5, 0.875, 0.5, 0.875, 0.5, 0.9375, 0.625, 0.9375, 0.5, 0.9375, 0.5, 0.9375, 0.625, 0.9375, 0.75, 0.75, 0.8125, 0.75, 0.8125, 0.75, 0.75, 0.75, 0.625, 0.9375, 0.5, 0.9375, 0.5, 0.9375, 0.625, 0.9375, 0.5, 0.9375, 0.5, 0.875, 0.5, 0.9375, 0.5, 0.9375, 0.5, 0.875, 0.5, 0.875, 0.5, 0.9375, 0.75, 0.75, 0.8125, 0.75, 0.8125, 0.75, 0.75, 0.75, 0.75, 0.75, 0.8125, 0.75, 0.75, 0.75, 0.625, 0.9375, 0.5, 0.9375, 0.625, 0.9375, 0.1875, 0.5208, 0.1875, 0.5208, 0.1875, 0.5208, 0.1875, 0.5208, 0.1875, 0.543, 0.1875, 0.5208, 0.1875, 0.5208, 0.1875, 0.543, 0.1875, 0.5208, 0.1875, 0.543, 0.1875, 0.543, 0.1875, 0.5208, 0.1875, 0.543, 0.1875, 0.543, 0.1875, 0.543, 0.1875, 0.543, 0.5, 0.9375, 0.5, 0.875, 0.5, 0.875, 0.5, 0.9375, 0.1875, 0.543, 0.1875, 0.5208, 0.1875, 0.5208, 0.1875, 0.543, 0.75, 0.75, 0.8125, 0.75, 0.8125, 0.75, 0.75, 0.75, 0.1875, 0.5208, 0.1875, 0.543, 0.1875, 0.543, 0.1875, 0.5208, 0.625, 0.9375, 0.5, 0.9375, 0.5, 0.9375, 0.625, 0.9375])
me_cube_003.use_remesh_fix_poles = True
me_cube_003.use_remesh_preserve_attributes = False
me_cube_003.use_mirror_vertex_groups = False
me_cube_003.update()

# ---- objects
ob_light = bpy.data.objects.new('Light', light_light)
ob_camera = bpy.data.objects.new('Camera', cam_camera)
ob_empty = bpy.data.objects.new('Empty', None)
ob_cube = bpy.data.objects.new('Cube', me_cube_003)

# ---- transforms, parenting, visibility, modifiers, constraints
ob_light.location = (4.076, 1.005, 5.904)
ob_light.rotation_euler = (0.6503, 0.05522, 1.866)
ob_light.lock_rotations_4d = False
ob_light.empty_display_type = 'ARROWS'
ob_light.color = (0.0, 0.0, 0.0, 0.0)
ob_light.lineart.crease_threshold = 0.0
ob_camera.location = (7.359, -6.926, 4.958)
ob_camera.rotation_euler = (1.109, 0.0, 0.8149)
ob_camera.lock_rotations_4d = False
ob_camera.empty_display_type = 'ARROWS'
ob_camera.color = (0.0, 0.0, 0.0, 0.0)
ob_camera.display_type = 'WIRE'
ob_camera.lineart.crease_threshold = 0.0
ob_empty.location = (0.9728, 0.0, 0.0)
ob_empty.rotation_euler = (1.571, -4.371e-08, 1.571)
ob_empty.empty_display_type = 'IMAGE'
ob_empty.empty_display_size = 5.0
ob_empty.lineart.crease_threshold = 0.0
ob_cube.location = (0.0, 0.0, 0.0)
ob_cube.lineart.crease_threshold = 0.0
_m = ob_cube.modifiers.new('Mirror', 'MIRROR')
_m.use_clip = True

# ---- collection membership
scene.collection.objects.link(ob_light)
scene.collection.objects.link(ob_camera)
scene.collection.objects.link(ob_empty)
scene.collection.objects.link(ob_cube)

# ---- scene / render settings (as saved in the file)
scene.camera = ob_camera
scene.frame_start = 1; scene.frame_end = 250; scene.frame_set(42)
scene.render.engine = 'BLENDER_EEVEE_NEXT'
scene.cycles.use_denoising = False
scene.cycles.samples = 128
scene.cycles.sampling_pattern = 'TABULATED_SOBOL'
scene.cycles.use_adaptive_sampling = False
scene.cycles.use_light_tree = False
scene.view_settings.view_transform = 'Filmic'
bpy.context.view_layer.update()
